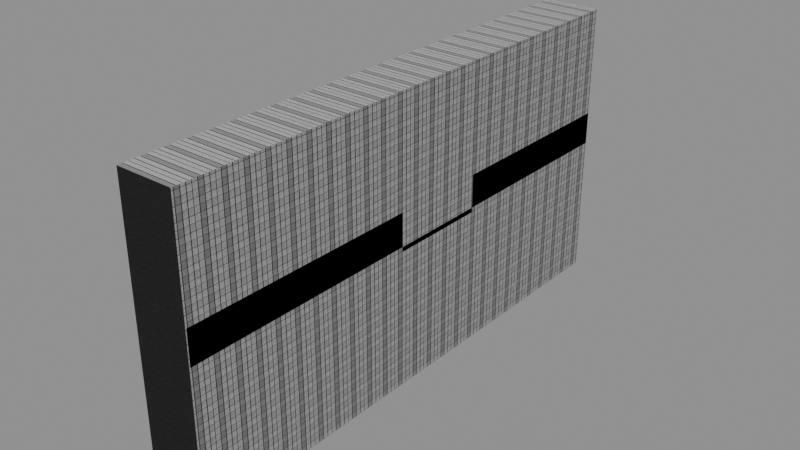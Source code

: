 # Source: level_three.blend  (saved by Blender 5.3.31; exported with 4.5.12 LTS)
import bpy
from mathutils import Matrix  # noqa: F401  (used for matrix-valued properties, if any)

bpy.ops.wm.read_factory_settings(use_empty=True)
scene = bpy.context.scene
scene.name = 'Scene'

# ---- collections
col_level_three = bpy.data.collections.new('level_three'); scene.collection.children.link(col_level_three)

# ---- images (referenced by path relative to the original .blend; pixels are not part of the script)
import os
ASSET_DIR = os.environ.get("B2B_ASSET_DIR", "")  # directory of the original .blend (textures are referenced by path, not embedded)
HERE = os.path.dirname(os.path.abspath(__file__))  # packed textures are extracted next to this script under _unpacked/

def load_image(name, relpath, width, height, colorspace="sRGB"):
    """Load a texture the original file referenced (path relative to the .blend, or extracted next to this script)."""
    p = next((c for c in (os.path.join(HERE, relpath), os.path.join(ASSET_DIR, relpath)) if relpath and os.path.exists(c)), "")
    if p:
        img = bpy.data.images.load(p, check_existing=True)
        img.name = name
    else:  # same state as the original file: an image datablock whose file is absent (Cycles renders it pink)
        img = bpy.data.images.new(name, width, height)
        img.source = "FILE"
        img.filepath = "//" + (relpath or name)
    img.colorspace_settings.name = colorspace
    return img
img_kerd_default_diffuse = load_image('KERD default DIFFUSE', '_unpacked/KERD_default_DIFFUSE.475f8b5b.png', 2048, 2048, 'sRGB')
img_kerd_default_normal = load_image('KERD default NORMAL', '_unpacked/KERD_default_NORMAL.40addf7b.png', 2048, 2048, 'sRGB')

# ---- materials (node trees are filled in below, after node groups)
mat_test_default = bpy.data.materials.new('test DEFAULT')
mat_test_default.alpha_threshold = 0.0
mat_test_default.use_backface_culling_lightprobe_volume = False
mat_test_default.preview_render_type = 'FLAT'
mat_test_default.roughness = 0.5
mat_test_default.line_color = (0.0, 0.0, 0.0, 1.0)

# ---- material node trees
mat_test_default.use_nodes = True; mat_test_default.node_tree.nodes.clear()
_N = mat_test_default.node_tree.nodes; _L = mat_test_default.node_tree.links
n0 = _N.new('ShaderNodeOutputMaterial'); n0.name = 'Material Output'; n0.location = (216, 100)
n1 = _N.new('ShaderNodeBsdfPrincipled'); n1.name = 'Principled BSDF'; n1.location = (-184, 100)
n1.inputs[2].default_value = 0.75
n1.inputs[10].default_value = 0.005
n2 = _N.new('ShaderNodeTexImage'); n2.name = 'Image Texture'; n2.location = (-646, 142)
n2.image = img_kerd_default_diffuse
n3 = _N.new('ShaderNodeTexImage'); n3.name = 'Image Texture.001'; n3.location = (-675, -181)
n3.image = img_kerd_default_normal
_L.new(n1.outputs[0], n0.inputs[0])
_L.new(n2.outputs[0], n1.inputs[0])
_L.new(n3.outputs[0], n1.inputs[5])
n0.is_active_output = True

# ---- meshes
me_cube = bpy.data.meshes.new('Cube')
me_cube.from_pydata([(-1.0, -1.0, -1.0), (-1.0, -1.0, 1.0), (-1.0, 1.168, -1.0), (-1.0, 1.168, 1.0), (1.0, -1.0, -1.0), (1.0, -1.0, 1.0), (1.0, 1.168, -1.0), (1.0, 1.168, 1.0)], [], [(0, 2, 3, 1), (2, 6, 7, 3), (6, 4, 5, 7), (4, 0, 1, 5), (2, 0, 4, 6), (7, 5, 1, 3)])
_uv = me_cube.uv_layers.new(name='UVMap')
_uv.uv.foreach_set('vector', [233.0, -52.49, 233.0, -26.82, 209.3, -26.82, 209.3, -52.49, -217.0, 42.25, -217.0, 65.93, -240.7, 65.93, -240.7, 42.25, 233.0, -26.82, 233.0, -1.148, 209.3, -1.148, 209.3, -26.82, -193.3, 42.25, -193.3, 65.93, -217.0, 65.93, -217.0, 42.25, 209.3, 24.52, 209.3, -1.148, 233.0, -1.148, 233.0, 24.52, 209.3, 50.19, 209.3, 24.52, 233.0, 24.52, 233.0, 50.19])
me_cube.materials.append(mat_test_default)
me_cube.update()
me_floor2 = bpy.data.meshes.new('Floor2')
me_floor2.from_pydata([(-6.0, 10.5, -0.5), (-6.0, -10.5, -0.5), (-6.0, 10.5, 0.5), (-6.0, -10.5, 0.5), (6.0, 10.5, -0.5), (6.0, -10.5, -0.5), (6.0, 10.5, 0.5), (6.0, -10.5, 0.5)], [], [(0, 1, 3, 2), (4, 6, 7, 5), (0, 4, 5, 1), (2, 3, 7, 6), (0, 2, 6, 4), (1, 5, 7, 3)])
_uv = me_floor2.uv_layers.new(name='UVMap')
_uv.uv.foreach_set('vector', [-1.5, -1.5, 2.5, -1.5, 2.5, 2.5, -1.5, 2.5, -1.5, -1.5, 2.5, -1.5, 2.5, 2.5, -1.5, 2.5, -1.5, -1.5, 2.5, -1.5, 2.5, 2.5, -1.5, 2.5, -1.5, -1.5, 2.5, -1.5, 2.5, 2.5, -1.5, 2.5, -1.5, -1.5, 2.5, -1.5, 2.5, 2.5, -1.5, 2.5, -1.5, -1.5, 2.5, -1.5, 2.5, 2.5, -1.5, 2.5])
me_floor2.materials.append(mat_test_default)
me_floor2.update()
me_ledge2 = bpy.data.meshes.new('Ledge2')
me_ledge2.from_pydata([(-6.0, 21.0, -3.5), (-6.0, -21.0, -3.5), (-6.0, 21.0, 3.5), (-6.0, -21.0, 3.5), (6.0, 21.0, -3.5), (6.0, -21.0, -3.5), (6.0, 21.0, 3.5), (6.0, -21.0, 3.5)], [], [(0, 1, 3, 2), (4, 6, 7, 5), (0, 4, 5, 1), (2, 3, 7, 6), (0, 2, 6, 4), (1, 5, 7, 3)])
_uv = me_ledge2.uv_layers.new(name='UVMap')
_uv.uv.foreach_set('vector', [12.74, -11.83, 12.74, 4.75, 9.974, 4.75, 9.974, -11.83, 15.5, 4.75, 12.74, 4.75, 12.74, -11.83, 15.5, -11.83, -0.2895, 4.75, -5.026, 4.75, -5.026, -11.83, -0.2895, -11.83, -0.2895, 4.75, -0.2895, -11.83, 4.447, -11.83, 4.447, 4.75, -2.263, 9.487, -5.026, 9.487, -5.026, 4.75, -2.263, 4.75, 0.5, 4.75, 0.5, 9.487, -2.263, 9.487, -2.263, 4.75])
me_ledge2.materials.append(mat_test_default)
me_ledge2.update()
me_ledge3 = bpy.data.meshes.new('Ledge3')
me_ledge3.from_pydata([(-6.0, 25.0, -3.5), (-6.0, -25.0, -3.5), (-6.0, 25.0, 3.5), (-6.0, -25.0, 3.5), (6.0, 25.0, -3.5), (6.0, -25.0, -3.5), (6.0, 25.0, 3.5), (6.0, -25.0, 3.5)], [], [(0, 1, 3, 2), (4, 6, 7, 5), (0, 4, 5, 1), (2, 3, 7, 6), (0, 2, 6, 4), (1, 5, 7, 3)])
_uv = me_ledge3.uv_layers.new(name='UVMap')
_uv.uv.foreach_set('vector', [7.211, -11.83, 7.211, 7.908, 4.447, 7.908, 4.447, -11.83, 9.974, 7.908, 7.211, 7.908, 7.211, -11.83, 9.974, -11.83, -9.763, 7.908, -14.5, 7.908, -14.5, -11.83, -9.763, -11.83, -9.763, 7.908, -9.763, -11.83, -5.026, -11.83, -5.026, 7.908, 3.263, 9.487, 0.5, 9.487, 0.5, 4.75, 3.263, 4.75, -11.74, 7.908, -11.74, 12.64, -14.5, 12.64, -14.5, 7.908])
me_ledge3.materials.append(mat_test_default)
me_ledge3.update()

# ---- objects
ob_cube = bpy.data.objects.new('Cube', me_cube)
ob_elevatorentrypoint = bpy.data.objects.new('ElevatorEntryPoint', None)
ob_elevatorexitpoint = bpy.data.objects.new('ElevatorExitPoint', None)
ob_floor2 = bpy.data.objects.new('Floor2', me_floor2)
ob_ledge2 = bpy.data.objects.new('Ledge2', me_ledge2)
ob_ledge3 = bpy.data.objects.new('Ledge3', me_ledge3)

# ---- transforms, parenting, visibility, modifiers, constraints
ob_cube.location = (0.0, 0.0, 0.0)
ob_cube.scale = (6.0, 52.2, 30.0)
ob_elevatorentrypoint.location = (0.0, -12.0, 7.0)
ob_elevatorentrypoint.empty_display_type = 'ARROWS'
ob_elevatorexitpoint.location = (0.0, 36.0, 7.0)
ob_elevatorexitpoint.empty_display_type = 'ARROWS'
ob_floor2.location = (0.0, 8.5, -0.5)
ob_ledge2.location = (0.0, 40.0, 3.5)
ob_ledge3.location = (0.0, -27.0, 3.5)

# ---- collection membership
scene.collection.objects.link(ob_cube)
col_level_three.objects.link(ob_elevatorentrypoint)
col_level_three.objects.link(ob_elevatorexitpoint)
col_level_three.objects.link(ob_floor2)
col_level_three.objects.link(ob_ledge2)
col_level_three.objects.link(ob_ledge3)

# ---- scene / render settings (as saved in the file)
scene.frame_start = 1; scene.frame_end = 250; scene.frame_set(1)
scene.render.engine = 'BLENDER_EEVEE_NEXT'
scene.render.bake_bias = 0.0
scene.render.bake_samples = 0
scene.render.compositor_device = 'GPU'
scene.eevee.use_volume_custom_range = False
scene.eevee.fast_gi_thickness_near = 0.1
scene.eevee.fast_gi_thickness_far = 0.0
scene.eevee.ray_tracing_options.screen_trace_thickness = 0.1
bpy.context.view_layer.update()

# ---- added for rendering (the .blend has no active camera and no usable light): camera, sun + grey world if the file has none
cam_auto = bpy.data.cameras.new('AutoCamera')
cam_auto.lens = 50.0
cam_auto.sensor_width = 36.0
cam_auto.clip_end = 2089.44
ob_auto_camera = bpy.data.objects.new('AutoCamera', cam_auto)
scene.collection.objects.link(ob_auto_camera)
ob_auto_camera.location = (119.057, -138.468, 95.2455)
ob_auto_camera.rotation_euler = (1.09748, -7.21219e-08, 0.694738)
scene.camera = ob_auto_camera
light_auto_sun = bpy.data.lights.new('AutoSun', 'SUN')
light_auto_sun.energy = 3.0
light_auto_sun.angle = 0.0523599
ob_auto_sun = bpy.data.objects.new('AutoSun', light_auto_sun)
scene.collection.objects.link(ob_auto_sun)
ob_auto_sun.rotation_euler = (0.872665, 0.174533, 0.523599)
if scene.world is None:
    world_auto = bpy.data.worlds.new('AutoWorld')
    world_auto.color = (0.3, 0.3, 0.3)
    scene.world = world_auto
bpy.context.view_layer.update()
